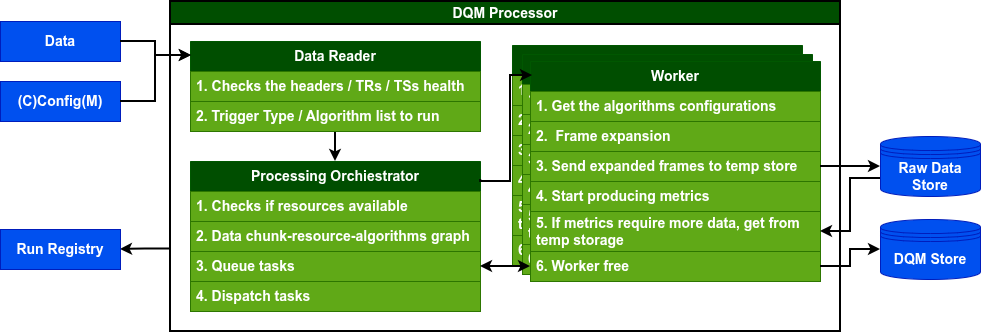

The diagram above was exported from draw.io. Its source (the exported page's mxGraphModel, read from the mxfile embedded in the PNG):
<mxGraphModel dx="1422" dy="1037" grid="1" gridSize="10" guides="1" tooltips="1" connect="1" arrows="1" fold="1" page="1" pageScale="1" pageWidth="3300" pageHeight="2339" math="0" shadow="0">
  <root>
    <mxCell id="0" />
    <mxCell id="1" parent="0" />
    <mxCell id="RCVvEgMB3rr6yzWnrhJI-59" edge="1" parent="1" source="RCVvEgMB3rr6yzWnrhJI-29" style="edgeStyle=orthogonalEdgeStyle;rounded=0;orthogonalLoop=1;jettySize=auto;html=1;exitX=0;exitY=0.75;exitDx=0;exitDy=0;entryX=1;entryY=0.5;entryDx=0;entryDy=0;strokeWidth=2;" target="RCVvEgMB3rr6yzWnrhJI-58">
      <mxGeometry relative="1" as="geometry" />
    </mxCell>
    <mxCell id="RCVvEgMB3rr6yzWnrhJI-29" parent="1" style="swimlane;whiteSpace=wrap;html=1;fontSize=14;strokeWidth=2;fillColor=#004E00;fontColor=#ffffff;strokeColor=default;" value="DQM Processor" vertex="1">
      <mxGeometry height="330" width="670" x="450" y="180" as="geometry" />
    </mxCell>
    <mxCell id="RCVvEgMB3rr6yzWnrhJI-47" parent="RCVvEgMB3rr6yzWnrhJI-29" style="swimlane;fontStyle=1;childLayout=stackLayout;horizontal=1;startSize=30;horizontalStack=0;resizeParent=1;resizeParentMax=0;resizeLast=0;collapsible=1;marginBottom=0;whiteSpace=wrap;html=1;fontSize=14;fillColor=#004E00;fontColor=#ffffff;strokeColor=#005700;" value="Processor" vertex="1">
      <mxGeometry height="220" width="290" x="342" y="44" as="geometry" />
    </mxCell>
    <mxCell id="RCVvEgMB3rr6yzWnrhJI-48" parent="RCVvEgMB3rr6yzWnrhJI-47" style="text;strokeColor=#2D7600;fillColor=#60a917;align=left;verticalAlign=middle;spacingLeft=4;spacingRight=4;overflow=hidden;points=[[0,0.5],[1,0.5]];portConstraint=eastwest;rotatable=0;whiteSpace=wrap;html=1;fontStyle=1;fontSize=14;fontColor=#ffffff;" value="1. Get the algorithms configurations" vertex="1">
      <mxGeometry height="30" width="290" y="30" as="geometry" />
    </mxCell>
    <mxCell id="RCVvEgMB3rr6yzWnrhJI-49" parent="RCVvEgMB3rr6yzWnrhJI-47" style="text;strokeColor=#2D7600;fillColor=#60a917;align=left;verticalAlign=middle;spacingLeft=4;spacingRight=4;overflow=hidden;points=[[0,0.5],[1,0.5]];portConstraint=eastwest;rotatable=0;whiteSpace=wrap;html=1;fontStyle=1;fontSize=14;fontColor=#ffffff;" value="2.&amp;nbsp; Frame expansion" vertex="1">
      <mxGeometry height="30" width="290" y="60" as="geometry" />
    </mxCell>
    <mxCell id="RCVvEgMB3rr6yzWnrhJI-50" parent="RCVvEgMB3rr6yzWnrhJI-47" style="text;strokeColor=#2D7600;fillColor=#60a917;align=left;verticalAlign=middle;spacingLeft=4;spacingRight=4;overflow=hidden;points=[[0,0.5],[1,0.5]];portConstraint=eastwest;rotatable=0;whiteSpace=wrap;html=1;fontStyle=1;fontSize=14;fontColor=#ffffff;" value="3. Send expanded frames to temp store" vertex="1">
      <mxGeometry height="30" width="290" y="90" as="geometry" />
    </mxCell>
    <mxCell id="RCVvEgMB3rr6yzWnrhJI-51" parent="RCVvEgMB3rr6yzWnrhJI-47" style="text;strokeColor=#2D7600;fillColor=#60a917;align=left;verticalAlign=middle;spacingLeft=4;spacingRight=4;overflow=hidden;points=[[0,0.5],[1,0.5]];portConstraint=eastwest;rotatable=0;whiteSpace=wrap;html=1;fontStyle=1;fontSize=14;fontColor=#ffffff;" value="4. Start producing metrics" vertex="1">
      <mxGeometry height="30" width="290" y="120" as="geometry" />
    </mxCell>
    <mxCell id="RCVvEgMB3rr6yzWnrhJI-52" parent="RCVvEgMB3rr6yzWnrhJI-47" style="text;strokeColor=#2D7600;fillColor=#60a917;align=left;verticalAlign=middle;spacingLeft=4;spacingRight=4;overflow=hidden;points=[[0,0.5],[1,0.5]];portConstraint=eastwest;rotatable=0;whiteSpace=wrap;html=1;fontStyle=1;fontSize=14;fontColor=#ffffff;" value="5. If metrics require more data, get from temp storage" vertex="1">
      <mxGeometry height="40" width="290" y="150" as="geometry" />
    </mxCell>
    <mxCell id="RCVvEgMB3rr6yzWnrhJI-53" parent="RCVvEgMB3rr6yzWnrhJI-47" style="text;strokeColor=#2D7600;fillColor=#60a917;align=left;verticalAlign=middle;spacingLeft=4;spacingRight=4;overflow=hidden;points=[[0,0.5],[1,0.5]];portConstraint=eastwest;rotatable=0;whiteSpace=wrap;html=1;fontStyle=1;fontSize=14;fontColor=#ffffff;" value="6. Worker free" vertex="1">
      <mxGeometry height="30" width="290" y="190" as="geometry" />
    </mxCell>
    <mxCell id="RCVvEgMB3rr6yzWnrhJI-40" parent="RCVvEgMB3rr6yzWnrhJI-29" style="swimlane;fontStyle=1;childLayout=stackLayout;horizontal=1;startSize=30;horizontalStack=0;resizeParent=1;resizeParentMax=0;resizeLast=0;collapsible=1;marginBottom=0;whiteSpace=wrap;html=1;fontSize=14;fillColor=#004E00;fontColor=#ffffff;strokeColor=#005700;" value="Processor" vertex="1">
      <mxGeometry height="220" width="290" x="352" y="53" as="geometry" />
    </mxCell>
    <mxCell id="RCVvEgMB3rr6yzWnrhJI-41" parent="RCVvEgMB3rr6yzWnrhJI-40" style="text;strokeColor=#2D7600;fillColor=#60a917;align=left;verticalAlign=middle;spacingLeft=4;spacingRight=4;overflow=hidden;points=[[0,0.5],[1,0.5]];portConstraint=eastwest;rotatable=0;whiteSpace=wrap;html=1;fontStyle=1;fontSize=14;fontColor=#ffffff;" value="1. Get the algorithms configurations" vertex="1">
      <mxGeometry height="30" width="290" y="30" as="geometry" />
    </mxCell>
    <mxCell id="RCVvEgMB3rr6yzWnrhJI-42" parent="RCVvEgMB3rr6yzWnrhJI-40" style="text;strokeColor=#2D7600;fillColor=#60a917;align=left;verticalAlign=middle;spacingLeft=4;spacingRight=4;overflow=hidden;points=[[0,0.5],[1,0.5]];portConstraint=eastwest;rotatable=0;whiteSpace=wrap;html=1;fontStyle=1;fontSize=14;fontColor=#ffffff;" value="2.&amp;nbsp; Frame expansion" vertex="1">
      <mxGeometry height="30" width="290" y="60" as="geometry" />
    </mxCell>
    <mxCell id="RCVvEgMB3rr6yzWnrhJI-43" parent="RCVvEgMB3rr6yzWnrhJI-40" style="text;strokeColor=#2D7600;fillColor=#60a917;align=left;verticalAlign=middle;spacingLeft=4;spacingRight=4;overflow=hidden;points=[[0,0.5],[1,0.5]];portConstraint=eastwest;rotatable=0;whiteSpace=wrap;html=1;fontStyle=1;fontSize=14;fontColor=#ffffff;" value="3. Send expanded frames to temp store" vertex="1">
      <mxGeometry height="30" width="290" y="90" as="geometry" />
    </mxCell>
    <mxCell id="RCVvEgMB3rr6yzWnrhJI-44" parent="RCVvEgMB3rr6yzWnrhJI-40" style="text;strokeColor=#2D7600;fillColor=#60a917;align=left;verticalAlign=middle;spacingLeft=4;spacingRight=4;overflow=hidden;points=[[0,0.5],[1,0.5]];portConstraint=eastwest;rotatable=0;whiteSpace=wrap;html=1;fontStyle=1;fontSize=14;fontColor=#ffffff;" value="4. Start producing metrics" vertex="1">
      <mxGeometry height="30" width="290" y="120" as="geometry" />
    </mxCell>
    <mxCell id="RCVvEgMB3rr6yzWnrhJI-45" parent="RCVvEgMB3rr6yzWnrhJI-40" style="text;strokeColor=#2D7600;fillColor=#60a917;align=left;verticalAlign=middle;spacingLeft=4;spacingRight=4;overflow=hidden;points=[[0,0.5],[1,0.5]];portConstraint=eastwest;rotatable=0;whiteSpace=wrap;html=1;fontStyle=1;fontSize=14;fontColor=#ffffff;" value="5. If metrics require more data, get from temp storage" vertex="1">
      <mxGeometry height="40" width="290" y="150" as="geometry" />
    </mxCell>
    <mxCell id="RCVvEgMB3rr6yzWnrhJI-46" parent="RCVvEgMB3rr6yzWnrhJI-40" style="text;strokeColor=#2D7600;fillColor=#60a917;align=left;verticalAlign=middle;spacingLeft=4;spacingRight=4;overflow=hidden;points=[[0,0.5],[1,0.5]];portConstraint=eastwest;rotatable=0;whiteSpace=wrap;html=1;fontStyle=1;fontSize=14;fontColor=#ffffff;" value="6. Worker free" vertex="1">
      <mxGeometry height="30" width="290" y="190" as="geometry" />
    </mxCell>
    <mxCell id="RCVvEgMB3rr6yzWnrhJI-25" edge="1" parent="RCVvEgMB3rr6yzWnrhJI-29" source="RCVvEgMB3rr6yzWnrhJI-2" style="edgeStyle=orthogonalEdgeStyle;rounded=0;orthogonalLoop=1;jettySize=auto;html=1;exitX=0.5;exitY=1;exitDx=0;exitDy=0;entryX=0.5;entryY=0;entryDx=0;entryDy=0;strokeWidth=2;" target="RCVvEgMB3rr6yzWnrhJI-7">
      <mxGeometry relative="1" as="geometry" />
    </mxCell>
    <mxCell id="RCVvEgMB3rr6yzWnrhJI-2" parent="RCVvEgMB3rr6yzWnrhJI-29" style="swimlane;fontStyle=1;childLayout=stackLayout;horizontal=1;startSize=30;horizontalStack=0;resizeParent=1;resizeParentMax=0;resizeLast=0;collapsible=1;marginBottom=0;whiteSpace=wrap;html=1;fontSize=14;fillColor=#004E00;fontColor=#ffffff;strokeColor=#005700;" value="Data Reader" vertex="1">
      <mxGeometry height="90" width="290" x="20" y="40" as="geometry" />
    </mxCell>
    <mxCell id="RCVvEgMB3rr6yzWnrhJI-3" parent="RCVvEgMB3rr6yzWnrhJI-2" style="text;strokeColor=#2D7600;fillColor=#60a917;align=left;verticalAlign=middle;spacingLeft=4;spacingRight=4;overflow=hidden;points=[[0,0.5],[1,0.5]];portConstraint=eastwest;rotatable=0;whiteSpace=wrap;html=1;fontStyle=1;fontSize=14;fontColor=#ffffff;" value="1. Checks the headers / TRs / TSs health" vertex="1">
      <mxGeometry height="30" width="290" y="30" as="geometry" />
    </mxCell>
    <mxCell id="RCVvEgMB3rr6yzWnrhJI-4" parent="RCVvEgMB3rr6yzWnrhJI-2" style="text;strokeColor=#2D7600;fillColor=#60a917;align=left;verticalAlign=middle;spacingLeft=4;spacingRight=4;overflow=hidden;points=[[0,0.5],[1,0.5]];portConstraint=eastwest;rotatable=0;whiteSpace=wrap;html=1;fontStyle=1;fontSize=14;fontColor=#ffffff;" value="2. Trigger Type / Algorithm list to run" vertex="1">
      <mxGeometry height="30" width="290" y="60" as="geometry" />
    </mxCell>
    <mxCell id="RCVvEgMB3rr6yzWnrhJI-7" parent="RCVvEgMB3rr6yzWnrhJI-29" style="swimlane;fontStyle=1;childLayout=stackLayout;horizontal=1;startSize=30;horizontalStack=0;resizeParent=1;resizeParentMax=0;resizeLast=0;collapsible=1;marginBottom=0;whiteSpace=wrap;html=1;fontSize=14;fillColor=#004E00;fontColor=#ffffff;strokeColor=#005700;" value="Processing Orchiestrator" vertex="1">
      <mxGeometry height="150" width="290" x="20" y="160" as="geometry" />
    </mxCell>
    <mxCell id="RCVvEgMB3rr6yzWnrhJI-8" parent="RCVvEgMB3rr6yzWnrhJI-7" style="text;strokeColor=#2D7600;fillColor=#60a917;align=left;verticalAlign=middle;spacingLeft=4;spacingRight=4;overflow=hidden;points=[[0,0.5],[1,0.5]];portConstraint=eastwest;rotatable=0;whiteSpace=wrap;html=1;fontStyle=1;fontSize=14;fontColor=#ffffff;" value="1. Checks if resources available" vertex="1">
      <mxGeometry height="30" width="290" y="30" as="geometry" />
    </mxCell>
    <mxCell id="RCVvEgMB3rr6yzWnrhJI-9" parent="RCVvEgMB3rr6yzWnrhJI-7" style="text;strokeColor=#2D7600;fillColor=#60a917;align=left;verticalAlign=middle;spacingLeft=4;spacingRight=4;overflow=hidden;points=[[0,0.5],[1,0.5]];portConstraint=eastwest;rotatable=0;whiteSpace=wrap;html=1;fontStyle=1;fontSize=14;fontColor=#ffffff;" value="2. Data chunk-resource-algorithms graph" vertex="1">
      <mxGeometry height="30" width="290" y="60" as="geometry" />
    </mxCell>
    <mxCell id="RCVvEgMB3rr6yzWnrhJI-10" parent="RCVvEgMB3rr6yzWnrhJI-7" style="text;strokeColor=#2D7600;fillColor=#60a917;align=left;verticalAlign=middle;spacingLeft=4;spacingRight=4;overflow=hidden;points=[[0,0.5],[1,0.5]];portConstraint=eastwest;rotatable=0;whiteSpace=wrap;html=1;fontStyle=1;fontSize=14;fontColor=#ffffff;" value="3. Queue tasks" vertex="1">
      <mxGeometry height="30" width="290" y="90" as="geometry" />
    </mxCell>
    <mxCell id="RCVvEgMB3rr6yzWnrhJI-11" parent="RCVvEgMB3rr6yzWnrhJI-7" style="text;strokeColor=#2D7600;fillColor=#60a917;align=left;verticalAlign=middle;spacingLeft=4;spacingRight=4;overflow=hidden;points=[[0,0.5],[1,0.5]];portConstraint=eastwest;rotatable=0;whiteSpace=wrap;html=1;fontStyle=1;fontSize=14;fontColor=#ffffff;" value="4. Dispatch tasks" vertex="1">
      <mxGeometry height="30" width="290" y="120" as="geometry" />
    </mxCell>
    <mxCell id="RCVvEgMB3rr6yzWnrhJI-12" parent="RCVvEgMB3rr6yzWnrhJI-29" style="swimlane;fontStyle=1;childLayout=stackLayout;horizontal=1;startSize=30;horizontalStack=0;resizeParent=1;resizeParentMax=0;resizeLast=0;collapsible=1;marginBottom=0;whiteSpace=wrap;html=1;fontSize=14;fillColor=#004E00;fontColor=#ffffff;strokeColor=#005700;" value="Worker" vertex="1">
      <mxGeometry height="220" width="290" x="360" y="60" as="geometry" />
    </mxCell>
    <mxCell id="RCVvEgMB3rr6yzWnrhJI-13" parent="RCVvEgMB3rr6yzWnrhJI-12" style="text;strokeColor=#2D7600;fillColor=#60a917;align=left;verticalAlign=middle;spacingLeft=4;spacingRight=4;overflow=hidden;points=[[0,0.5],[1,0.5]];portConstraint=eastwest;rotatable=0;whiteSpace=wrap;html=1;fontStyle=1;fontSize=14;fontColor=#ffffff;" value="1. Get the algorithms configurations" vertex="1">
      <mxGeometry height="30" width="290" y="30" as="geometry" />
    </mxCell>
    <mxCell id="RCVvEgMB3rr6yzWnrhJI-14" parent="RCVvEgMB3rr6yzWnrhJI-12" style="text;strokeColor=#2D7600;fillColor=#60a917;align=left;verticalAlign=middle;spacingLeft=4;spacingRight=4;overflow=hidden;points=[[0,0.5],[1,0.5]];portConstraint=eastwest;rotatable=0;whiteSpace=wrap;html=1;fontStyle=1;fontSize=14;fontColor=#ffffff;" value="2.&amp;nbsp; Frame expansion" vertex="1">
      <mxGeometry height="30" width="290" y="60" as="geometry" />
    </mxCell>
    <mxCell id="RCVvEgMB3rr6yzWnrhJI-15" parent="RCVvEgMB3rr6yzWnrhJI-12" style="text;strokeColor=#2D7600;fillColor=#60a917;align=left;verticalAlign=middle;spacingLeft=4;spacingRight=4;overflow=hidden;points=[[0,0.5],[1,0.5]];portConstraint=eastwest;rotatable=0;whiteSpace=wrap;html=1;fontStyle=1;fontSize=14;fontColor=#ffffff;" value="3. Send expanded frames to temp store" vertex="1">
      <mxGeometry height="30" width="290" y="90" as="geometry" />
    </mxCell>
    <mxCell id="RCVvEgMB3rr6yzWnrhJI-16" parent="RCVvEgMB3rr6yzWnrhJI-12" style="text;strokeColor=#2D7600;fillColor=#60a917;align=left;verticalAlign=middle;spacingLeft=4;spacingRight=4;overflow=hidden;points=[[0,0.5],[1,0.5]];portConstraint=eastwest;rotatable=0;whiteSpace=wrap;html=1;fontStyle=1;fontSize=14;fontColor=#ffffff;" value="4. Start producing metrics" vertex="1">
      <mxGeometry height="30" width="290" y="120" as="geometry" />
    </mxCell>
    <mxCell id="RCVvEgMB3rr6yzWnrhJI-17" parent="RCVvEgMB3rr6yzWnrhJI-12" style="text;strokeColor=#2D7600;fillColor=#60a917;align=left;verticalAlign=middle;spacingLeft=4;spacingRight=4;overflow=hidden;points=[[0,0.5],[1,0.5]];portConstraint=eastwest;rotatable=0;whiteSpace=wrap;html=1;fontStyle=1;fontSize=14;fontColor=#ffffff;" value="5. If metrics require more data, get from temp storage" vertex="1">
      <mxGeometry height="40" width="290" y="150" as="geometry" />
    </mxCell>
    <mxCell id="RCVvEgMB3rr6yzWnrhJI-24" parent="RCVvEgMB3rr6yzWnrhJI-12" style="text;strokeColor=#2D7600;fillColor=#60a917;align=left;verticalAlign=middle;spacingLeft=4;spacingRight=4;overflow=hidden;points=[[0,0.5],[1,0.5]];portConstraint=eastwest;rotatable=0;whiteSpace=wrap;html=1;fontStyle=1;fontSize=14;fontColor=#ffffff;" value="6. Worker free" vertex="1">
      <mxGeometry height="30" width="290" y="190" as="geometry" />
    </mxCell>
    <mxCell id="RCVvEgMB3rr6yzWnrhJI-30" edge="1" parent="RCVvEgMB3rr6yzWnrhJI-29" source="RCVvEgMB3rr6yzWnrhJI-10" style="edgeStyle=orthogonalEdgeStyle;rounded=0;orthogonalLoop=1;jettySize=auto;html=1;exitX=1;exitY=0.5;exitDx=0;exitDy=0;startArrow=classic;startFill=1;strokeWidth=2;" target="RCVvEgMB3rr6yzWnrhJI-24">
      <mxGeometry relative="1" as="geometry" />
    </mxCell>
    <mxCell id="RCVvEgMB3rr6yzWnrhJI-33" edge="1" parent="RCVvEgMB3rr6yzWnrhJI-29" source="RCVvEgMB3rr6yzWnrhJI-7" style="edgeStyle=orthogonalEdgeStyle;rounded=0;orthogonalLoop=1;jettySize=auto;html=1;exitX=1.001;exitY=0.12;exitDx=0;exitDy=0;entryX=0.007;entryY=0.064;entryDx=0;entryDy=0;entryPerimeter=0;exitPerimeter=0;strokeWidth=2;" target="RCVvEgMB3rr6yzWnrhJI-12">
      <mxGeometry relative="1" as="geometry">
        <Array as="points">
          <mxPoint x="310" y="180" />
          <mxPoint x="340" y="180" />
          <mxPoint x="340" y="74" />
        </Array>
      </mxGeometry>
    </mxCell>
    <mxCell id="RCVvEgMB3rr6yzWnrhJI-38" edge="1" parent="1" source="RCVvEgMB3rr6yzWnrhJI-34" style="edgeStyle=orthogonalEdgeStyle;rounded=0;orthogonalLoop=1;jettySize=auto;html=1;exitX=0;exitY=0.7;exitDx=0;exitDy=0;strokeWidth=2;" target="RCVvEgMB3rr6yzWnrhJI-17">
      <mxGeometry relative="1" as="geometry" />
    </mxCell>
    <mxCell id="RCVvEgMB3rr6yzWnrhJI-34" parent="1" style="shape=datastore;whiteSpace=wrap;html=1;fillColor=#0050ef;fontColor=#ffffff;strokeColor=#001DBC;fontSize=14;fontStyle=1" value="Raw Data Store" vertex="1">
      <mxGeometry height="60" width="100" x="1160" y="315" as="geometry" />
    </mxCell>
    <mxCell id="RCVvEgMB3rr6yzWnrhJI-36" edge="1" parent="1" source="RCVvEgMB3rr6yzWnrhJI-15" style="edgeStyle=orthogonalEdgeStyle;rounded=0;orthogonalLoop=1;jettySize=auto;html=1;exitX=1;exitY=0.5;exitDx=0;exitDy=0;entryX=0;entryY=0.5;entryDx=0;entryDy=0;strokeWidth=2;" target="RCVvEgMB3rr6yzWnrhJI-34">
      <mxGeometry relative="1" as="geometry" />
    </mxCell>
    <mxCell id="RCVvEgMB3rr6yzWnrhJI-54" parent="1" style="rounded=0;whiteSpace=wrap;html=1;fillColor=#0050ef;fontColor=#ffffff;strokeColor=#001DBC;fontStyle=1;fontSize=14;" value="Data" vertex="1">
      <mxGeometry height="40" width="120" x="280" y="200" as="geometry" />
    </mxCell>
    <mxCell id="RCVvEgMB3rr6yzWnrhJI-55" edge="1" parent="1" source="RCVvEgMB3rr6yzWnrhJI-54" style="edgeStyle=orthogonalEdgeStyle;rounded=0;orthogonalLoop=1;jettySize=auto;html=1;exitX=1;exitY=0.5;exitDx=0;exitDy=0;entryX=0.003;entryY=0.156;entryDx=0;entryDy=0;entryPerimeter=0;fontSize=14;strokeWidth=2;" target="RCVvEgMB3rr6yzWnrhJI-2">
      <mxGeometry relative="1" as="geometry" />
    </mxCell>
    <mxCell id="RCVvEgMB3rr6yzWnrhJI-56" parent="1" style="rounded=0;whiteSpace=wrap;html=1;fillColor=#0050ef;fontColor=#ffffff;strokeColor=#001DBC;fontStyle=1;fontSize=14;" value="(C)Config(M)" vertex="1">
      <mxGeometry height="40" width="120" x="280" y="260" as="geometry" />
    </mxCell>
    <mxCell id="RCVvEgMB3rr6yzWnrhJI-57" edge="1" parent="1" source="RCVvEgMB3rr6yzWnrhJI-56" style="edgeStyle=orthogonalEdgeStyle;rounded=0;orthogonalLoop=1;jettySize=auto;html=1;exitX=1;exitY=0.5;exitDx=0;exitDy=0;entryX=0.003;entryY=0.156;entryDx=0;entryDy=0;entryPerimeter=0;strokeWidth=2;" target="RCVvEgMB3rr6yzWnrhJI-2">
      <mxGeometry relative="1" as="geometry" />
    </mxCell>
    <mxCell id="RCVvEgMB3rr6yzWnrhJI-58" parent="1" style="rounded=0;whiteSpace=wrap;html=1;fillColor=#0050ef;fontColor=#ffffff;strokeColor=#001DBC;fontStyle=1;fontSize=14;strokeWidth=1;" value="Run Registry" vertex="1">
      <mxGeometry height="40" width="120" x="280" y="408" as="geometry" />
    </mxCell>
    <mxCell id="RCVvEgMB3rr6yzWnrhJI-60" parent="1" style="shape=datastore;whiteSpace=wrap;html=1;fillColor=#0050ef;fontColor=#ffffff;strokeColor=#001DBC;fontSize=14;fontStyle=1" value="DQM Store" vertex="1">
      <mxGeometry height="60" width="100" x="1160" y="398" as="geometry" />
    </mxCell>
    <mxCell id="RCVvEgMB3rr6yzWnrhJI-61" edge="1" parent="1" source="RCVvEgMB3rr6yzWnrhJI-24" style="edgeStyle=orthogonalEdgeStyle;rounded=0;orthogonalLoop=1;jettySize=auto;html=1;exitX=1;exitY=0.5;exitDx=0;exitDy=0;entryX=0;entryY=0.5;entryDx=0;entryDy=0;strokeWidth=2;" target="RCVvEgMB3rr6yzWnrhJI-60">
      <mxGeometry relative="1" as="geometry" />
    </mxCell>
  </root>
</mxGraphModel>